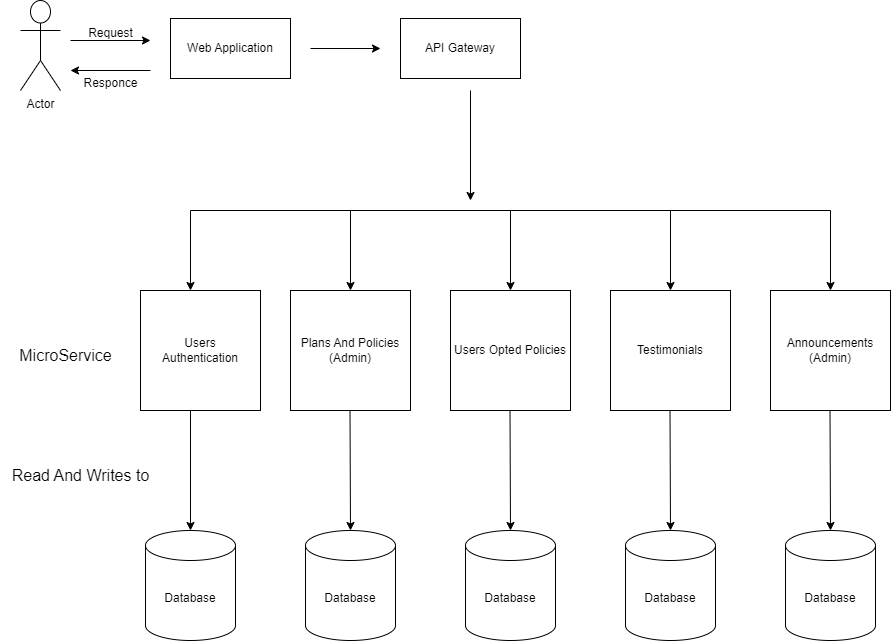

The diagram above was exported from draw.io. Its source (the exported page's mxGraphModel, read from the mxfile embedded in the PNG):
<mxGraphModel dx="1042" dy="535" grid="1" gridSize="10" guides="1" tooltips="1" connect="1" arrows="1" fold="1" page="1" pageScale="1" pageWidth="850" pageHeight="1100" math="0" shadow="0">
  <root>
    <mxCell id="0" />
    <mxCell id="1" parent="0" />
    <mxCell id="5luH34tEFjPXzAGyGpHM-1" value="Actor" style="shape=umlActor;verticalLabelPosition=bottom;verticalAlign=top;html=1;outlineConnect=0;" vertex="1" parent="1">
      <mxGeometry x="30" y="110" width="40" height="90" as="geometry" />
    </mxCell>
    <mxCell id="5luH34tEFjPXzAGyGpHM-4" value="" style="endArrow=classic;html=1;rounded=0;" edge="1" parent="1">
      <mxGeometry width="50" height="50" relative="1" as="geometry">
        <mxPoint x="80" y="150" as="sourcePoint" />
        <mxPoint x="160" y="150" as="targetPoint" />
      </mxGeometry>
    </mxCell>
    <mxCell id="5luH34tEFjPXzAGyGpHM-5" value="" style="endArrow=classic;html=1;rounded=0;" edge="1" parent="1">
      <mxGeometry width="50" height="50" relative="1" as="geometry">
        <mxPoint x="160" y="180" as="sourcePoint" />
        <mxPoint x="80" y="180" as="targetPoint" />
      </mxGeometry>
    </mxCell>
    <mxCell id="5luH34tEFjPXzAGyGpHM-6" value="Request" style="text;html=1;align=center;verticalAlign=middle;resizable=0;points=[];autosize=1;strokeColor=none;fillColor=none;" vertex="1" parent="1">
      <mxGeometry x="85" y="128" width="70" height="30" as="geometry" />
    </mxCell>
    <mxCell id="5luH34tEFjPXzAGyGpHM-9" value="Responce" style="text;html=1;align=center;verticalAlign=middle;resizable=0;points=[];autosize=1;strokeColor=none;fillColor=none;" vertex="1" parent="1">
      <mxGeometry x="80" y="178" width="80" height="30" as="geometry" />
    </mxCell>
    <mxCell id="5luH34tEFjPXzAGyGpHM-10" value="Web Application" style="rounded=0;whiteSpace=wrap;html=1;" vertex="1" parent="1">
      <mxGeometry x="180" y="128" width="120" height="60" as="geometry" />
    </mxCell>
    <mxCell id="5luH34tEFjPXzAGyGpHM-11" value="" style="endArrow=classic;html=1;rounded=0;" edge="1" parent="1">
      <mxGeometry width="50" height="50" relative="1" as="geometry">
        <mxPoint x="320" y="158" as="sourcePoint" />
        <mxPoint x="390" y="158" as="targetPoint" />
      </mxGeometry>
    </mxCell>
    <mxCell id="5luH34tEFjPXzAGyGpHM-12" value="API Gateway" style="rounded=0;whiteSpace=wrap;html=1;" vertex="1" parent="1">
      <mxGeometry x="410" y="128" width="120" height="60" as="geometry" />
    </mxCell>
    <mxCell id="5luH34tEFjPXzAGyGpHM-13" value="" style="endArrow=classic;html=1;rounded=0;" edge="1" parent="1">
      <mxGeometry width="50" height="50" relative="1" as="geometry">
        <mxPoint x="480" y="200" as="sourcePoint" />
        <mxPoint x="480" y="310" as="targetPoint" />
      </mxGeometry>
    </mxCell>
    <mxCell id="5luH34tEFjPXzAGyGpHM-14" value="" style="endArrow=none;html=1;rounded=0;" edge="1" parent="1">
      <mxGeometry width="50" height="50" relative="1" as="geometry">
        <mxPoint x="200" y="320" as="sourcePoint" />
        <mxPoint x="840" y="320" as="targetPoint" />
      </mxGeometry>
    </mxCell>
    <mxCell id="5luH34tEFjPXzAGyGpHM-15" value="" style="endArrow=classic;html=1;rounded=0;" edge="1" parent="1">
      <mxGeometry width="50" height="50" relative="1" as="geometry">
        <mxPoint x="200" y="320" as="sourcePoint" />
        <mxPoint x="200" y="400" as="targetPoint" />
      </mxGeometry>
    </mxCell>
    <mxCell id="5luH34tEFjPXzAGyGpHM-16" value="" style="endArrow=classic;html=1;rounded=0;" edge="1" parent="1">
      <mxGeometry width="50" height="50" relative="1" as="geometry">
        <mxPoint x="360" y="320" as="sourcePoint" />
        <mxPoint x="360" y="400" as="targetPoint" />
      </mxGeometry>
    </mxCell>
    <mxCell id="5luH34tEFjPXzAGyGpHM-17" value="" style="endArrow=classic;html=1;rounded=0;" edge="1" parent="1">
      <mxGeometry width="50" height="50" relative="1" as="geometry">
        <mxPoint x="520" y="320" as="sourcePoint" />
        <mxPoint x="520" y="400" as="targetPoint" />
      </mxGeometry>
    </mxCell>
    <mxCell id="5luH34tEFjPXzAGyGpHM-18" value="" style="endArrow=classic;html=1;rounded=0;" edge="1" parent="1">
      <mxGeometry width="50" height="50" relative="1" as="geometry">
        <mxPoint x="680" y="320" as="sourcePoint" />
        <mxPoint x="680" y="400" as="targetPoint" />
      </mxGeometry>
    </mxCell>
    <mxCell id="5luH34tEFjPXzAGyGpHM-19" value="" style="endArrow=classic;html=1;rounded=0;" edge="1" parent="1">
      <mxGeometry width="50" height="50" relative="1" as="geometry">
        <mxPoint x="840" y="320" as="sourcePoint" />
        <mxPoint x="840" y="400" as="targetPoint" />
      </mxGeometry>
    </mxCell>
    <mxCell id="5luH34tEFjPXzAGyGpHM-21" value="MicroService" style="text;html=1;align=center;verticalAlign=middle;resizable=0;points=[];autosize=1;strokeColor=none;fillColor=none;rotation=0;fontSize=16;" vertex="1" parent="1">
      <mxGeometry x="15" y="450" width="120" height="30" as="geometry" />
    </mxCell>
    <mxCell id="5luH34tEFjPXzAGyGpHM-22" value="Users&lt;br&gt;Authentication" style="whiteSpace=wrap;html=1;aspect=fixed;" vertex="1" parent="1">
      <mxGeometry x="150" y="400" width="120" height="120" as="geometry" />
    </mxCell>
    <mxCell id="5luH34tEFjPXzAGyGpHM-24" value="Plans And Policies&lt;br&gt;(Admin)" style="whiteSpace=wrap;html=1;aspect=fixed;" vertex="1" parent="1">
      <mxGeometry x="300" y="400" width="120" height="120" as="geometry" />
    </mxCell>
    <mxCell id="5luH34tEFjPXzAGyGpHM-25" value="Users Opted Policies" style="whiteSpace=wrap;html=1;aspect=fixed;" vertex="1" parent="1">
      <mxGeometry x="460" y="400" width="120" height="120" as="geometry" />
    </mxCell>
    <mxCell id="5luH34tEFjPXzAGyGpHM-26" value="Testimonials" style="whiteSpace=wrap;html=1;aspect=fixed;" vertex="1" parent="1">
      <mxGeometry x="620" y="400" width="120" height="120" as="geometry" />
    </mxCell>
    <mxCell id="5luH34tEFjPXzAGyGpHM-27" value="Announcements&lt;br&gt;(Admin)" style="whiteSpace=wrap;html=1;aspect=fixed;" vertex="1" parent="1">
      <mxGeometry x="780" y="400" width="120" height="120" as="geometry" />
    </mxCell>
    <mxCell id="5luH34tEFjPXzAGyGpHM-28" value="" style="endArrow=classic;html=1;rounded=0;" edge="1" parent="1">
      <mxGeometry width="50" height="50" relative="1" as="geometry">
        <mxPoint x="200" y="520" as="sourcePoint" />
        <mxPoint x="200" y="640" as="targetPoint" />
      </mxGeometry>
    </mxCell>
    <mxCell id="5luH34tEFjPXzAGyGpHM-29" value="" style="endArrow=classic;html=1;rounded=0;" edge="1" parent="1">
      <mxGeometry width="50" height="50" relative="1" as="geometry">
        <mxPoint x="359.5" y="520" as="sourcePoint" />
        <mxPoint x="360" y="640" as="targetPoint" />
      </mxGeometry>
    </mxCell>
    <mxCell id="5luH34tEFjPXzAGyGpHM-30" value="" style="endArrow=classic;html=1;rounded=0;" edge="1" parent="1">
      <mxGeometry width="50" height="50" relative="1" as="geometry">
        <mxPoint x="519.5" y="520" as="sourcePoint" />
        <mxPoint x="520" y="640" as="targetPoint" />
      </mxGeometry>
    </mxCell>
    <mxCell id="5luH34tEFjPXzAGyGpHM-31" value="" style="endArrow=classic;html=1;rounded=0;" edge="1" parent="1">
      <mxGeometry width="50" height="50" relative="1" as="geometry">
        <mxPoint x="679.5" y="520" as="sourcePoint" />
        <mxPoint x="680" y="640" as="targetPoint" />
      </mxGeometry>
    </mxCell>
    <mxCell id="5luH34tEFjPXzAGyGpHM-32" value="" style="endArrow=classic;html=1;rounded=0;" edge="1" parent="1">
      <mxGeometry width="50" height="50" relative="1" as="geometry">
        <mxPoint x="839.5" y="520" as="sourcePoint" />
        <mxPoint x="840" y="640" as="targetPoint" />
      </mxGeometry>
    </mxCell>
    <mxCell id="5luH34tEFjPXzAGyGpHM-34" value="Read And Writes to" style="text;html=1;align=center;verticalAlign=middle;resizable=0;points=[];autosize=1;strokeColor=none;fillColor=none;fontSize=16;" vertex="1" parent="1">
      <mxGeometry x="10" y="570" width="160" height="30" as="geometry" />
    </mxCell>
    <mxCell id="5luH34tEFjPXzAGyGpHM-40" value="Database" style="shape=cylinder3;whiteSpace=wrap;html=1;boundedLbl=1;backgroundOutline=1;size=15;" vertex="1" parent="1">
      <mxGeometry x="155" y="640" width="90" height="110" as="geometry" />
    </mxCell>
    <mxCell id="5luH34tEFjPXzAGyGpHM-41" value="Database" style="shape=cylinder3;whiteSpace=wrap;html=1;boundedLbl=1;backgroundOutline=1;size=15;" vertex="1" parent="1">
      <mxGeometry x="475" y="640" width="90" height="110" as="geometry" />
    </mxCell>
    <mxCell id="5luH34tEFjPXzAGyGpHM-42" value="Database" style="shape=cylinder3;whiteSpace=wrap;html=1;boundedLbl=1;backgroundOutline=1;size=15;" vertex="1" parent="1">
      <mxGeometry x="315" y="640" width="90" height="110" as="geometry" />
    </mxCell>
    <mxCell id="5luH34tEFjPXzAGyGpHM-43" value="Database" style="shape=cylinder3;whiteSpace=wrap;html=1;boundedLbl=1;backgroundOutline=1;size=15;" vertex="1" parent="1">
      <mxGeometry x="635" y="640" width="90" height="110" as="geometry" />
    </mxCell>
    <mxCell id="5luH34tEFjPXzAGyGpHM-44" value="Database" style="shape=cylinder3;whiteSpace=wrap;html=1;boundedLbl=1;backgroundOutline=1;size=15;" vertex="1" parent="1">
      <mxGeometry x="795" y="640" width="90" height="110" as="geometry" />
    </mxCell>
  </root>
</mxGraphModel>